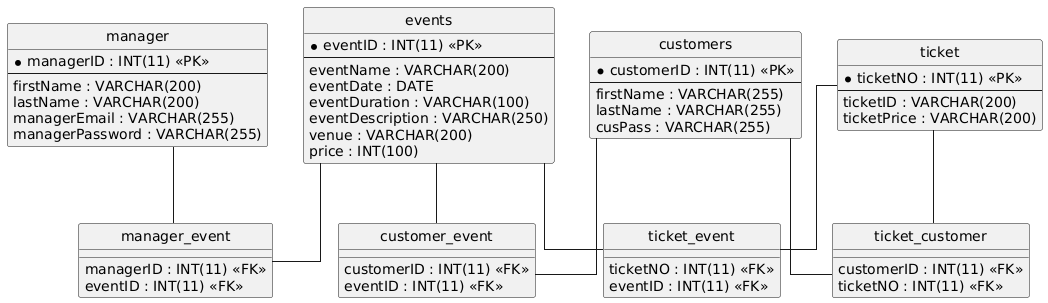

The diagram above was rendered by PlantUML. Its source (embedded in the PNG):
@startuml
hide circle
skinparam linetype ortho

entity "customers" as customers {
  * customerID : INT(11) <<PK>>
  --
  firstName : VARCHAR(255)
  lastName : VARCHAR(255)
  cusPass : VARCHAR(255)
}

entity "manager" as manager {
  * managerID : INT(11) <<PK>>
  --
  firstName : VARCHAR(200)
  lastName : VARCHAR(200)
  managerEmail : VARCHAR(255)
  managerPassword : VARCHAR(255)
}

entity "events" as events {
  * eventID : INT(11) <<PK>>
  --
  eventName : VARCHAR(200)
  eventDate : DATE
  eventDuration : VARCHAR(100)
  eventDescription : VARCHAR(250)
  venue : VARCHAR(200)
  price : INT(100)
}

entity "customer_event" as customer_event {
  customerID : INT(11) <<FK>>
  eventID : INT(11) <<FK>>
}

entity "manager_event" as manager_event {
  managerID : INT(11) <<FK>>
  eventID : INT(11) <<FK>>
}

entity "ticket" as ticket {
  * ticketNO : INT(11) <<PK>>
  --
  ticketID : VARCHAR(200)
  ticketPrice : VARCHAR(200)
}

entity "ticket_event" as ticket_event {
  ticketNO : INT(11) <<FK>>
  eventID : INT(11) <<FK>>
}

entity "ticket_customer" as ticket_customer {
  customerID : INT(11) <<FK>>
  ticketNO : INT(11) <<FK>>
}

customers -- customer_event
events -- customer_event
manager -- manager_event
events -- manager_event
ticket -- ticket_event
events -- ticket_event
customers -- ticket_customer
ticket -- ticket_customer
@enduml